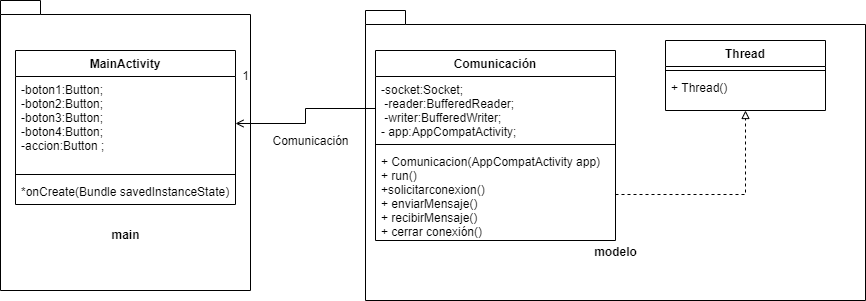

The diagram above was exported from draw.io. Its source (the exported page's mxGraphModel, read from the mxfile embedded in the PNG):
<mxGraphModel dx="1695" dy="1651" grid="1" gridSize="10" guides="1" tooltips="1" connect="1" arrows="1" fold="1" page="1" pageScale="1" pageWidth="827" pageHeight="1169" math="0" shadow="0">
  <root>
    <mxCell id="0" />
    <mxCell id="1" parent="0" />
    <mxCell id="sfBHCEQK2Eyr7R16ee-n-2" value="&lt;br&gt;&lt;br&gt;&lt;br&gt;&lt;br&gt;&lt;br&gt;&lt;br&gt;&lt;br&gt;&lt;br&gt;&lt;br&gt;&lt;br&gt;&lt;br&gt;&lt;br&gt;&lt;br&gt;modelo" style="shape=folder;fontStyle=1;spacingTop=10;tabWidth=40;tabHeight=14;tabPosition=left;html=1;" parent="1" vertex="1">
      <mxGeometry x="350" width="500" height="290" as="geometry" />
    </mxCell>
    <mxCell id="sfBHCEQK2Eyr7R16ee-n-1" value="&lt;br&gt;&lt;br&gt;&lt;br&gt;&lt;br&gt;&lt;br&gt;&lt;br&gt;&lt;br&gt;&lt;br&gt;&lt;br&gt;&lt;br&gt;&lt;br&gt;&lt;br&gt;main" style="shape=folder;fontStyle=1;spacingTop=10;tabWidth=40;tabHeight=14;tabPosition=left;html=1;" parent="1" vertex="1">
      <mxGeometry x="-15" y="-10" width="250" height="290" as="geometry" />
    </mxCell>
    <mxCell id="bi3z0ZoKLK0tBbujSIIv-1" value="MainActivity" style="swimlane;fontStyle=1;align=center;verticalAlign=top;childLayout=stackLayout;horizontal=1;startSize=26;horizontalStack=0;resizeParent=1;resizeParentMax=0;resizeLast=0;collapsible=1;marginBottom=0;" parent="1" vertex="1">
      <mxGeometry y="40" width="220" height="154" as="geometry" />
    </mxCell>
    <mxCell id="bi3z0ZoKLK0tBbujSIIv-2" value="-boton1:Button;&#10;-boton2:Button;&#10;-boton3:Button;&#10;-boton4:Button;&#10;-accion:Button ;" style="text;strokeColor=none;fillColor=none;align=left;verticalAlign=top;spacingLeft=4;spacingRight=4;overflow=hidden;rotatable=0;points=[[0,0.5],[1,0.5]];portConstraint=eastwest;" parent="bi3z0ZoKLK0tBbujSIIv-1" vertex="1">
      <mxGeometry y="26" width="220" height="94" as="geometry" />
    </mxCell>
    <mxCell id="bi3z0ZoKLK0tBbujSIIv-3" value="" style="line;strokeWidth=1;fillColor=none;align=left;verticalAlign=middle;spacingTop=-1;spacingLeft=3;spacingRight=3;rotatable=0;labelPosition=right;points=[];portConstraint=eastwest;" parent="bi3z0ZoKLK0tBbujSIIv-1" vertex="1">
      <mxGeometry y="120" width="220" height="8" as="geometry" />
    </mxCell>
    <mxCell id="bi3z0ZoKLK0tBbujSIIv-4" value="*onCreate(Bundle savedInstanceState)" style="text;strokeColor=none;fillColor=none;align=left;verticalAlign=top;spacingLeft=4;spacingRight=4;overflow=hidden;rotatable=0;points=[[0,0.5],[1,0.5]];portConstraint=eastwest;" parent="bi3z0ZoKLK0tBbujSIIv-1" vertex="1">
      <mxGeometry y="128" width="220" height="26" as="geometry" />
    </mxCell>
    <mxCell id="bi3z0ZoKLK0tBbujSIIv-5" value="Comunicación" style="swimlane;fontStyle=1;align=center;verticalAlign=top;childLayout=stackLayout;horizontal=1;startSize=26;horizontalStack=0;resizeParent=1;resizeParentMax=0;resizeLast=0;collapsible=1;marginBottom=0;" parent="1" vertex="1">
      <mxGeometry x="360" y="40" width="240" height="190" as="geometry" />
    </mxCell>
    <mxCell id="bi3z0ZoKLK0tBbujSIIv-6" value="-socket:Socket; &#10; -reader:BufferedReader; &#10; -writer:BufferedWriter;&#10;- app:AppCompatActivity;" style="text;strokeColor=none;fillColor=none;align=left;verticalAlign=top;spacingLeft=4;spacingRight=4;overflow=hidden;rotatable=0;points=[[0,0.5],[1,0.5]];portConstraint=eastwest;" parent="bi3z0ZoKLK0tBbujSIIv-5" vertex="1">
      <mxGeometry y="26" width="240" height="64" as="geometry" />
    </mxCell>
    <mxCell id="bi3z0ZoKLK0tBbujSIIv-7" value="" style="line;strokeWidth=1;fillColor=none;align=left;verticalAlign=middle;spacingTop=-1;spacingLeft=3;spacingRight=3;rotatable=0;labelPosition=right;points=[];portConstraint=eastwest;" parent="bi3z0ZoKLK0tBbujSIIv-5" vertex="1">
      <mxGeometry y="90" width="240" height="8" as="geometry" />
    </mxCell>
    <mxCell id="bi3z0ZoKLK0tBbujSIIv-8" value="+ Comunicacion(AppCompatActivity app)&#10;+ run()&#10;+solicitarconexion()&#10;+ enviarMensaje()&#10;+ recibirMensaje()&#10;+ cerrar conexión()" style="text;strokeColor=none;fillColor=none;align=left;verticalAlign=top;spacingLeft=4;spacingRight=4;overflow=hidden;rotatable=0;points=[[0,0.5],[1,0.5]];portConstraint=eastwest;" parent="bi3z0ZoKLK0tBbujSIIv-5" vertex="1">
      <mxGeometry y="98" width="240" height="92" as="geometry" />
    </mxCell>
    <mxCell id="bi3z0ZoKLK0tBbujSIIv-9" value="Thread" style="swimlane;fontStyle=1;align=center;verticalAlign=top;childLayout=stackLayout;horizontal=1;startSize=26;horizontalStack=0;resizeParent=1;resizeParentMax=0;resizeLast=0;collapsible=1;marginBottom=0;" parent="1" vertex="1">
      <mxGeometry x="650" y="30" width="160" height="70" as="geometry" />
    </mxCell>
    <mxCell id="bi3z0ZoKLK0tBbujSIIv-10" value="" style="line;strokeWidth=1;fillColor=none;align=left;verticalAlign=middle;spacingTop=-1;spacingLeft=3;spacingRight=3;rotatable=0;labelPosition=right;points=[];portConstraint=eastwest;" parent="bi3z0ZoKLK0tBbujSIIv-9" vertex="1">
      <mxGeometry y="26" width="160" height="8" as="geometry" />
    </mxCell>
    <mxCell id="bi3z0ZoKLK0tBbujSIIv-11" value="+ Thread()" style="text;strokeColor=none;fillColor=none;align=left;verticalAlign=top;spacingLeft=4;spacingRight=4;overflow=hidden;rotatable=0;points=[[0,0.5],[1,0.5]];portConstraint=eastwest;" parent="bi3z0ZoKLK0tBbujSIIv-9" vertex="1">
      <mxGeometry y="34" width="160" height="36" as="geometry" />
    </mxCell>
    <mxCell id="bi3z0ZoKLK0tBbujSIIv-12" style="edgeStyle=orthogonalEdgeStyle;rounded=0;orthogonalLoop=1;jettySize=auto;html=1;exitX=1;exitY=0.5;exitDx=0;exitDy=0;entryX=0.5;entryY=1;entryDx=0;entryDy=0;dashed=1;endArrow=block;endFill=0;" parent="1" source="bi3z0ZoKLK0tBbujSIIv-8" target="bi3z0ZoKLK0tBbujSIIv-9" edge="1">
      <mxGeometry relative="1" as="geometry" />
    </mxCell>
    <mxCell id="bi3z0ZoKLK0tBbujSIIv-13" style="edgeStyle=orthogonalEdgeStyle;rounded=0;orthogonalLoop=1;jettySize=auto;html=1;exitX=0;exitY=0.5;exitDx=0;exitDy=0;entryX=1;entryY=0.5;entryDx=0;entryDy=0;endArrow=open;endFill=0;" parent="1" source="bi3z0ZoKLK0tBbujSIIv-6" target="bi3z0ZoKLK0tBbujSIIv-2" edge="1">
      <mxGeometry relative="1" as="geometry" />
    </mxCell>
    <mxCell id="bi3z0ZoKLK0tBbujSIIv-14" value="1" style="text;html=1;align=center;verticalAlign=middle;resizable=0;points=[];autosize=1;" parent="1" vertex="1">
      <mxGeometry x="220" y="55" width="20" height="20" as="geometry" />
    </mxCell>
    <mxCell id="bi3z0ZoKLK0tBbujSIIv-15" value="Comunicación" style="text;html=1;align=center;verticalAlign=middle;resizable=0;points=[];autosize=1;" parent="1" vertex="1">
      <mxGeometry x="250" y="120" width="90" height="20" as="geometry" />
    </mxCell>
  </root>
</mxGraphModel>